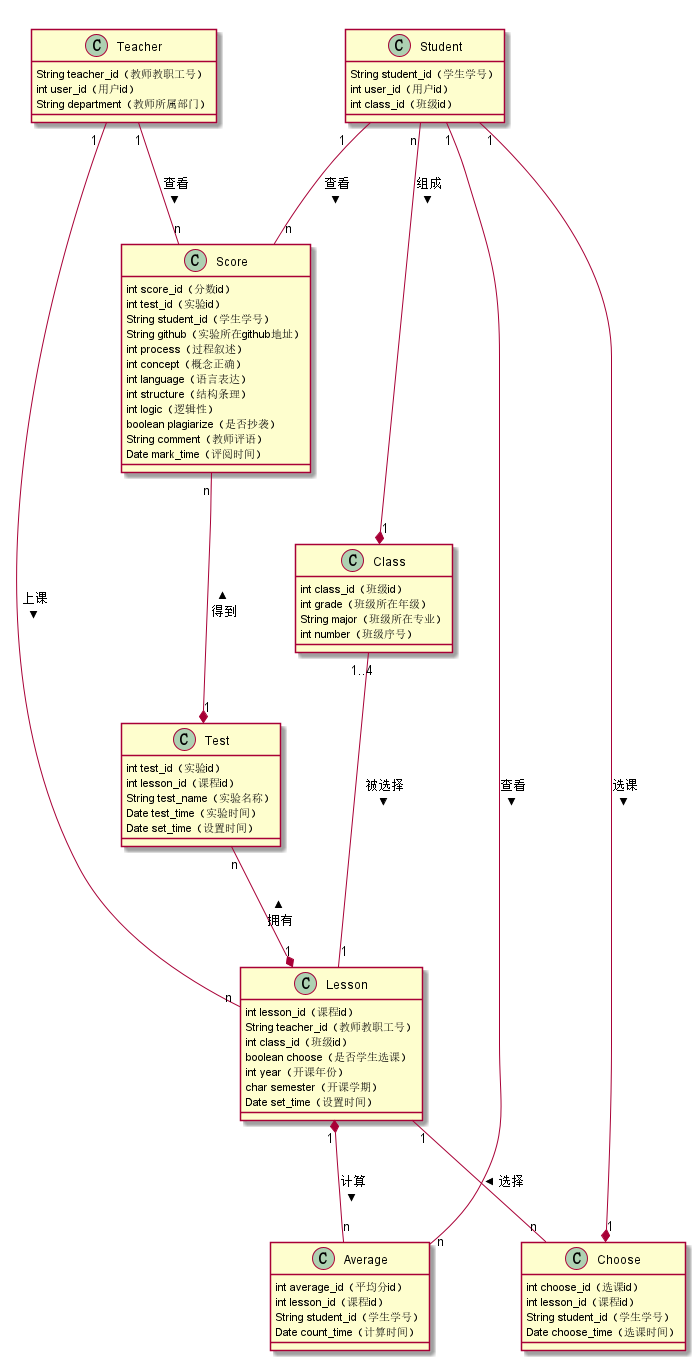

The diagram above was rendered by PlantUML. Its source (embedded in the PNG):
@startuml



class Teacher {
    String teacher_id（教师教职工号）
    int user_id（用户id）
    String department（教师所属部门）
}

class Student {
    String student_id（学生学号）
    int user_id（用户id）
    int class_id（班级id）
}

Student "n" --* "1" Class : 组成 >
class Class {
    int class_id（班级id）
    int grade（班级所在年级）
    String major（班级所在专业）
    int number（班级序号）
}


Student "1" --* "1" Choose : 选课 >
Lesson "1" -- "n" Choose : 选择 <
class Choose {
    int choose_id（选课id）
    int lesson_id（课程id）
    String student_id（学生学号）
    Date choose_time（选课时间）
}


Class "1..4" -- "1" Lesson : 被选择 >
Teacher "1" -- "n" Lesson : 上课 >
class Lesson {
    int lesson_id（课程id）
    String teacher_id（教师教职工号）
    int class_id（班级id）
    boolean choose（是否学生选课）
    int year（开课年份）
    char semester（开课学期）
    Date set_time（设置时间）
}

Test "n" --* "1" Lesson : 拥有 <
class Test {
    int test_id（实验id）
    int lesson_id（课程id）
    String test_name（实验名称）
    Date test_time（实验时间）
    Date set_time（设置时间）
}

Score "n" --* "1" Test : 得到 <
Student "1" -- "n" Score : 查看 >
Teacher "1" -- "n" Score : 查看 >
class Score {
    int score_id（分数id）
    int test_id（实验id）
    String student_id（学生学号）
    String github（实验所在github地址）
    int process（过程叙述）
    int concept（概念正确）
    int language（语言表达）
    int structure（结构条理）
    int logic（逻辑性）
    boolean plagiarize（是否抄袭）
    String comment（教师评语）
    Date mark_time（评阅时间）
}

Student "1" -- "n" Average : 查看 >
Lesson "1" *-- "n" Average : 计算 >
class Average {
    int average_id（平均分id）
    int lesson_id（课程id）
    String student_id（学生学号）
    Date count_time（计算时间）
}

@enduml